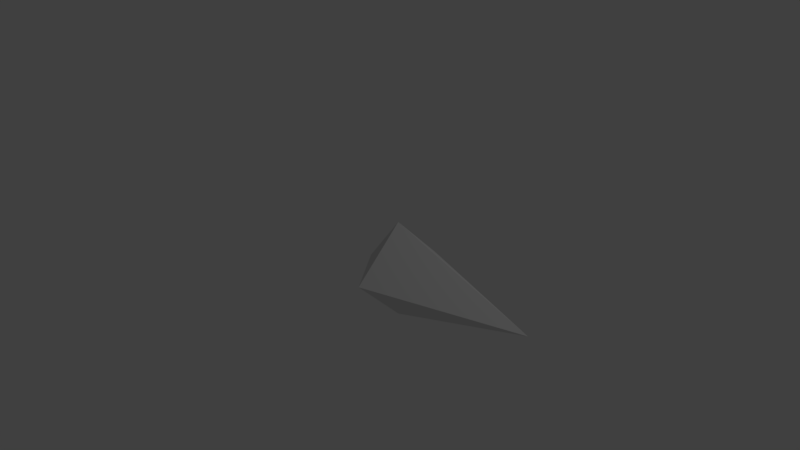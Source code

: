# Source: trajectory_dot.blend  (saved by Blender 2.78.0; exported with 4.5.12 LTS)
import bpy
from mathutils import Matrix  # noqa: F401  (used for matrix-valued properties, if any)

bpy.ops.wm.read_factory_settings(use_empty=True)
scene = bpy.context.scene
scene.name = 'Scene'

# ---- collections
col_collection_1 = bpy.data.collections.new('Collection 1'); scene.collection.children.link(col_collection_1)

# ---- materials (node trees are filled in below, after node groups)
mat_trajectorydot = bpy.data.materials.new('trajectorydot')
mat_trajectorydot.alpha_threshold = 0.0
mat_trajectorydot.use_transparent_shadow = False
mat_trajectorydot.roughness = 0.5
mat_trajectorydot.line_color = (0.0, 0.0, 0.0, 1.0)

# ---- material node trees

# ---- world
world_world = bpy.data.worlds.new('World'); scene.world = world_world
world_world.color = (0.05088, 0.05088, 0.05088)
world_world.use_sun_shadow = False
world_world.sun_shadow_jitter_overblur = 0.0
world_world.cycles.sampling_method = 'MANUAL'

# ---- cameras
cam_camera = bpy.data.cameras.new('Camera')
cam_camera.clip_end = 100.0
cam_camera.lens = 35.0
cam_camera.sensor_width = 32.0
cam_camera.sensor_height = 18.0
cam_camera.ortho_scale = 7.314
cam_camera.dof.focus_distance = 0.0
cam_camera.dof.aperture_fstop = 128.0

# ---- lights
light_lamp = bpy.data.lights.new('Lamp', 'POINT')
light_lamp.transmission_factor = 0.0
light_lamp.cutoff_distance = 30.0
light_lamp.energy = 100.0
light_lamp.shadow_buffer_clip_start = 1.001
light_lamp.shadow_soft_size = 0.1
light_lamp.shadow_maximum_resolution = 0.006
light_lamp.use_absolute_resolution = True

# ---- meshes
me_cube = bpy.data.meshes.new('Cube')
me_cube.from_pydata([(0.5464, 0.6535, -1.651e-07), (2.612, -1.104e-07, -1.651e-07), (0.5464, -0.6535, -1.651e-07), (0.5464, -8.18e-08, 0.6523), (0.03512, 3.894e-09, -1.651e-07), (0.5464, -8.18e-08, -0.6523)], [], [(5, 0, 1), (0, 3, 1), (5, 1, 2), (1, 3, 2), (5, 2, 4), (2, 3, 4), (5, 4, 0), (4, 3, 0)])
me_cube.materials.append(mat_trajectorydot)
me_cube.use_remesh_preserve_volume = False
me_cube.use_remesh_preserve_attributes = False
me_cube.use_mirror_vertex_groups = False
me_cube.update()

# ---- objects
ob_cube = bpy.data.objects.new('Cube', me_cube)
ob_lamp = bpy.data.objects.new('Lamp', light_lamp)
ob_camera = bpy.data.objects.new('Camera', cam_camera)

# ---- transforms, parenting, visibility, modifiers, constraints
ob_cube.location = (0.0, 0.0, 0.0)
ob_cube.lock_rotations_4d = False
ob_cube.empty_display_type = 'ARROWS'
ob_cube.lineart.crease_threshold = 0.0
ob_lamp.location = (4.076, 1.005, 5.904)
ob_lamp.rotation_euler = (0.6503, 0.05522, 1.866)
ob_lamp.lock_rotations_4d = False
ob_lamp.empty_display_type = 'ARROWS'
ob_lamp.color = (0.0, 0.0, 0.0, 0.0)
ob_lamp.lineart.crease_threshold = 0.0
ob_camera.location = (7.481, -6.508, 5.344)
ob_camera.rotation_euler = (1.109, 0.0, 0.8149)
ob_camera.lock_rotations_4d = False
ob_camera.empty_display_type = 'ARROWS'
ob_camera.color = (0.0, 0.0, 0.0, 0.0)
ob_camera.display_type = 'WIRE'
ob_camera.lineart.crease_threshold = 0.0

# ---- collection membership
col_collection_1.objects.link(ob_cube)
col_collection_1.objects.link(ob_lamp)
col_collection_1.objects.link(ob_camera)

# ---- scene / render settings (as saved in the file)
scene.camera = ob_camera
scene.frame_start = 1; scene.frame_end = 250; scene.frame_set(1)
scene.render.engine = 'BLENDER_EEVEE_NEXT'
scene.render.resolution_percentage = 50
scene.render.dither_intensity = 0.0
scene.cycles.use_denoising = False
scene.cycles.samples = 128
scene.cycles.sampling_pattern = 'TABULATED_SOBOL'
scene.cycles.light_sampling_threshold = 0.0
scene.cycles.use_adaptive_sampling = False
scene.cycles.use_light_tree = False
scene.cycles.blur_glossy = 0.0
scene.cycles.sample_clamp_indirect = 0.0
scene.view_settings.view_transform = 'Standard'
bpy.context.view_layer.update()
